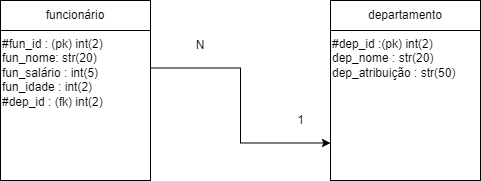

The diagram above was exported from draw.io. Its source (the exported page's mxGraphModel, read from the mxfile embedded in the PNG):
<mxGraphModel dx="954" dy="1728" grid="1" gridSize="10" guides="1" tooltips="1" connect="1" arrows="1" fold="1" page="1" pageScale="1" pageWidth="827" pageHeight="1169" math="0" shadow="0">
  <root>
    <mxCell id="0" />
    <mxCell id="1" parent="0" />
    <mxCell id="6gMCii2eVZsEVZ9OmhYd-16" style="edgeStyle=orthogonalEdgeStyle;rounded=0;orthogonalLoop=1;jettySize=auto;html=1;exitX=1;exitY=0.25;exitDx=0;exitDy=0;entryX=0;entryY=0.75;entryDx=0;entryDy=0;" edge="1" parent="1" source="6gMCii2eVZsEVZ9OmhYd-10" target="6gMCii2eVZsEVZ9OmhYd-13">
      <mxGeometry relative="1" as="geometry" />
    </mxCell>
    <mxCell id="6gMCii2eVZsEVZ9OmhYd-10" value="#fun_id : (pk) int(2)&lt;br&gt;&lt;div style=&quot;&quot;&gt;fun_nome: str(20)&lt;/div&gt;&lt;div style=&quot;&quot;&gt;fun_salário : int(5)&lt;/div&gt;&lt;div style=&quot;&quot;&gt;fun_idade : int(2)&lt;/div&gt;&lt;div style=&quot;&quot;&gt;#dep_id : (fk) int(2)&lt;/div&gt;&lt;div style=&quot;&quot;&gt;&lt;br&gt;&lt;/div&gt;" style="whiteSpace=wrap;html=1;aspect=fixed;align=left;verticalAlign=top;" vertex="1" parent="1">
      <mxGeometry x="40" y="20" width="150" height="150" as="geometry" />
    </mxCell>
    <mxCell id="6gMCii2eVZsEVZ9OmhYd-12" value="funcionário" style="rounded=0;whiteSpace=wrap;html=1;" vertex="1" parent="1">
      <mxGeometry x="40" y="-10" width="150" height="30" as="geometry" />
    </mxCell>
    <mxCell id="6gMCii2eVZsEVZ9OmhYd-13" value="#dep_id :(pk) int(2)&lt;br&gt;dep_nome : str(20)&lt;br&gt;dep_atribuição : str(50)" style="whiteSpace=wrap;html=1;aspect=fixed;align=left;verticalAlign=top;" vertex="1" parent="1">
      <mxGeometry x="370" y="20" width="150" height="150" as="geometry" />
    </mxCell>
    <mxCell id="6gMCii2eVZsEVZ9OmhYd-14" value="departamento" style="rounded=0;whiteSpace=wrap;html=1;" vertex="1" parent="1">
      <mxGeometry x="370" y="-10" width="150" height="30" as="geometry" />
    </mxCell>
    <mxCell id="6gMCii2eVZsEVZ9OmhYd-17" value="N" style="text;html=1;strokeColor=none;fillColor=none;align=center;verticalAlign=middle;whiteSpace=wrap;rounded=0;" vertex="1" parent="1">
      <mxGeometry x="210" y="20" width="60" height="30" as="geometry" />
    </mxCell>
    <mxCell id="6gMCii2eVZsEVZ9OmhYd-18" value="1" style="text;html=1;align=center;verticalAlign=middle;resizable=0;points=[];autosize=1;strokeColor=none;fillColor=none;" vertex="1" parent="1">
      <mxGeometry x="325" y="95" width="30" height="30" as="geometry" />
    </mxCell>
  </root>
</mxGraphModel>